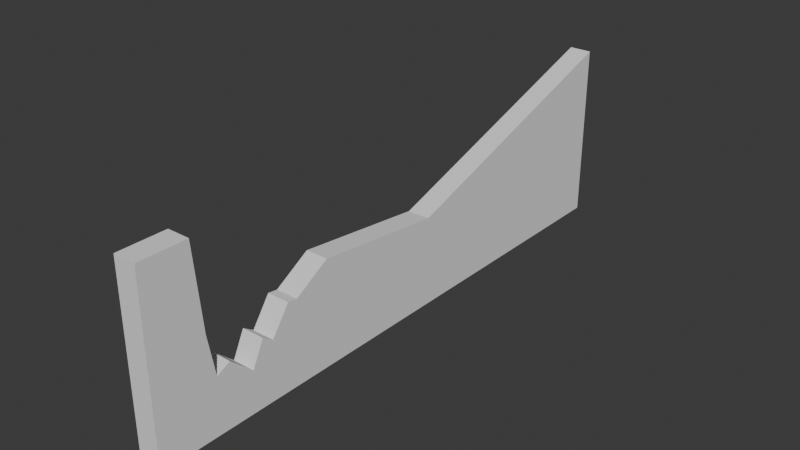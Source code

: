 # Source: wall.blend  (saved by Blender 5.2.44; exported with 4.5.12 LTS)
import bpy
from mathutils import Matrix  # noqa: F401  (used for matrix-valued properties, if any)

bpy.ops.wm.read_factory_settings(use_empty=True)
scene = bpy.context.scene
scene.name = 'Scene'

# ---- collections
col_collection = bpy.data.collections.new('Collection'); scene.collection.children.link(col_collection)

# ---- world
world_world = bpy.data.worlds.new('World'); scene.world = world_world
world_world.use_nodes = True; world_world.node_tree.nodes.clear()
_N = world_world.node_tree.nodes; _L = world_world.node_tree.links
n0 = _N.new('ShaderNodeOutputWorld'); n0.name = 'World Output'; n0.location = (300, 300)
n1 = _N.new('ShaderNodeBackground'); n1.name = 'Background'; n1.location = (10, 300)
n1.inputs[0].default_value = (0.05088, 0.05088, 0.05088, 1.0)
_L.new(n1.outputs[0], n0.inputs[0])
n0.is_active_output = True
world_world.color = (0.05088, 0.05088, 0.05088)
world_world.sun_shadow_jitter_overblur = 0.0

# ---- meshes
me_cube = bpy.data.meshes.new('Cube')
me_cube.from_pydata([(-1.0, -1.0, -1.0), (-1.0, -1.0, 0.9931), (-1.0, 1.0, -1.0), (-1.0, 1.0, 0.9931), (1.0, -1.0, -1.0), (1.0, -1.0, 0.9931), (1.0, 1.0, -1.0), (1.0, 1.0, 0.9931), (-1.0, -0.298, -1.0), (-1.0, -0.3658, -1.0), (-1.0, -0.5226, -1.0), (-1.0, -0.7429, -1.0), (-1.0, -0.8374, -1.0), (-1.0, -0.8374, 0.9931), (-1.0, -0.7429, -0.316), (-1.0, -0.5226, -0.06227), (-1.0, -0.3658, 0.1624), (-1.0, 0.09065, -0.001405), (1.0, -0.8374, -1.0), (1.0, -0.7429, -1.0), (1.0, -0.5226, -1.0), (1.0, -0.3658, -1.0), (1.0, -0.298, -1.0), (1.0, 0.09065, -0.001405), (1.0, -0.3658, 0.1624), (1.0, -0.5226, -0.06227), (1.0, -0.7429, -0.316), (1.0, -0.8374, 0.9931), (-1.0, -0.4888, -1.0), (-1.0, -0.4888, -0.07687), (1.0, -0.4888, -1.0), (1.0, -0.4888, -0.07687), (-1.0, -0.5855, -1.0), (-1.0, -0.6229, -1.0), (-1.0, -0.6635, -1.0), (-1.0, -0.6635, -0.5472), (-1.0, -0.6229, -0.2754), (-1.0, -0.5855, -0.3543), (1.0, -0.6635, -1.0), (1.0, -0.6229, -1.0), (1.0, -0.5855, -1.0), (1.0, -0.5855, -0.3543), (1.0, -0.6229, -0.2754), (1.0, -0.6635, -0.5472), (-1.0, -0.7897, -1.0), (-1.0, -0.8136, -1.0), (-1.0, -0.8136, 0.06305), (-1.0, -0.7897, -0.391), (1.0, -0.8136, -1.0), (1.0, -0.7897, -1.0), (1.0, -0.7897, -0.391), (1.0, -0.8136, 0.06305)], [], [(8, 17, 3, 2), (2, 3, 7, 6), (18, 27, 5, 4), (4, 5, 1, 0), (12, 18, 4, 0), (27, 13, 1, 5), (7, 3, 17, 23), (23, 17, 16, 24), (31, 29, 15, 25), (43, 35, 14, 26), (51, 46, 13, 27), (2, 6, 22, 8), (8, 22, 21, 9), (28, 30, 20, 10), (34, 38, 19, 11), (45, 48, 18, 12), (6, 7, 23, 22), (22, 23, 24, 21), (30, 31, 25, 20), (38, 43, 26, 19), (48, 51, 27, 18), (0, 1, 13, 12), (44, 47, 14, 11), (32, 37, 15, 10), (28, 29, 16, 9), (9, 16, 17, 8), (10, 15, 29, 28), (21, 24, 31, 30), (9, 21, 30, 28), (24, 16, 29, 31), (11, 14, 35, 34), (34, 35, 36, 33), (33, 36, 37, 32), (20, 25, 41, 40), (40, 41, 42, 39), (39, 42, 43, 38), (10, 20, 40, 32), (32, 40, 39, 33), (33, 39, 38, 34), (25, 15, 37, 41), (41, 37, 36, 42), (42, 36, 35, 43), (12, 13, 46, 45), (45, 46, 47, 44), (19, 26, 50, 49), (49, 50, 51, 48), (11, 19, 49, 44), (44, 49, 48, 45), (26, 14, 47, 50), (50, 47, 46, 51)])
_uv = me_cube.uv_layers.new(name='UVMap')
_uv.uv.foreach_set('vector', [0.375, 0.2083, 0.625, 0.2083, 0.625, 0.25, 0.375, 0.25, 0.375, 0.25, 0.625, 0.25, 0.625, 0.5, 0.375, 0.5, 0.375, 0.7083, 0.625, 0.7083, 0.625, 0.75, 0.375, 0.75, 0.375, 0.75, 0.625, 0.75, 0.625, 1.0, 0.375, 1.0, 0.125, 0.7083, 0.375, 0.7083, 0.375, 0.75, 0.125, 0.75, 0.625, 0.7083, 0.875, 0.7083, 0.875, 0.75, 0.625, 0.75, 0.625, 0.5, 0.875, 0.5, 0.875, 0.5417, 0.625, 0.5417, 0.625, 0.5417, 0.875, 0.5417, 0.875, 0.5833, 0.625, 0.5833, 0.625, 0.6042, 0.875, 0.6042, 0.875, 0.625, 0.625, 0.625, 0.625, 0.6562, 0.875, 0.6562, 0.875, 0.6667, 0.625, 0.6667, 0.625, 0.6944, 0.875, 0.6944, 0.875, 0.7083, 0.625, 0.7083, 0.125, 0.5, 0.375, 0.5, 0.375, 0.5417, 0.125, 0.5417, 0.125, 0.5417, 0.375, 0.5417, 0.375, 0.5833, 0.125, 0.5833, 0.125, 0.6042, 0.375, 0.6042, 0.375, 0.625, 0.125, 0.625, 0.125, 0.6562, 0.375, 0.6562, 0.375, 0.6667, 0.125, 0.6667, 0.125, 0.6944, 0.375, 0.6944, 0.375, 0.7083, 0.125, 0.7083, 0.375, 0.5, 0.625, 0.5, 0.625, 0.5417, 0.375, 0.5417, 0.375, 0.5417, 0.625, 0.5417, 0.625, 0.5833, 0.375, 0.5833, 0.375, 0.6042, 0.625, 0.6042, 0.625, 0.625, 0.375, 0.625, 0.375, 0.6562, 0.625, 0.6562, 0.625, 0.6667, 0.375, 0.6667, 0.375, 0.6944, 0.625, 0.6944, 0.625, 0.7083, 0.375, 0.7083, 0.375, 0.0, 0.625, 0.0, 0.625, 0.04167, 0.375, 0.04167, 0.375, 0.06944, 0.625, 0.06944, 0.625, 0.08333, 0.375, 0.08333, 0.375, 0.1146, 0.625, 0.1146, 0.625, 0.125, 0.375, 0.125, 0.375, 0.1458, 0.625, 0.1458, 0.625, 0.1667, 0.375, 0.1667, 0.375, 0.1667, 0.625, 0.1667, 0.625, 0.2083, 0.375, 0.2083, 0.375, 0.125, 0.625, 0.125, 0.625, 0.1458, 0.375, 0.1458, 0.375, 0.5833, 0.625, 0.5833, 0.625, 0.6042, 0.375, 0.6042, 0.125, 0.5833, 0.375, 0.5833, 0.375, 0.6042, 0.125, 0.6042, 0.625, 0.5833, 0.875, 0.5833, 0.875, 0.6042, 0.625, 0.6042, 0.375, 0.08333, 0.625, 0.08333, 0.625, 0.09375, 0.375, 0.09375, 0.375, 0.09375, 0.625, 0.09375, 0.625, 0.1042, 0.375, 0.1042, 0.375, 0.1042, 0.625, 0.1042, 0.625, 0.1146, 0.375, 0.1146, 0.375, 0.625, 0.625, 0.625, 0.625, 0.6354, 0.375, 0.6354, 0.375, 0.6354, 0.625, 0.6354, 0.625, 0.6458, 0.375, 0.6458, 0.375, 0.6458, 0.625, 0.6458, 0.625, 0.6562, 0.375, 0.6562, 0.125, 0.625, 0.375, 0.625, 0.375, 0.6354, 0.125, 0.6354, 0.125, 0.6354, 0.375, 0.6354, 0.375, 0.6458, 0.125, 0.6458, 0.125, 0.6458, 0.375, 0.6458, 0.375, 0.6562, 0.125, 0.6562, 0.625, 0.625, 0.875, 0.625, 0.875, 0.6354, 0.625, 0.6354, 0.625, 0.6354, 0.875, 0.6354, 0.875, 0.6458, 0.625, 0.6458, 0.625, 0.6458, 0.875, 0.6458, 0.875, 0.6562, 0.625, 0.6562, 0.375, 0.04167, 0.625, 0.04167, 0.625, 0.05556, 0.375, 0.05556, 0.375, 0.05556, 0.625, 0.05556, 0.625, 0.06944, 0.375, 0.06944, 0.375, 0.6667, 0.625, 0.6667, 0.625, 0.6806, 0.375, 0.6806, 0.375, 0.6806, 0.625, 0.6806, 0.625, 0.6944, 0.375, 0.6944, 0.125, 0.6667, 0.375, 0.6667, 0.375, 0.6806, 0.125, 0.6806, 0.125, 0.6806, 0.375, 0.6806, 0.375, 0.6944, 0.125, 0.6944, 0.625, 0.6667, 0.875, 0.6667, 0.875, 0.6806, 0.625, 0.6806, 0.625, 0.6806, 0.875, 0.6806, 0.875, 0.6944, 0.625, 0.6944])
me_cube.update()

# ---- objects
ob_cube = bpy.data.objects.new('Cube', me_cube)

# ---- transforms, parenting, visibility, modifiers, constraints
ob_cube.location = (0.0, 0.0, 0.0)
ob_cube.scale = (0.5, 13.0, 4.0)

# ---- collection membership
col_collection.objects.link(ob_cube)

# ---- scene / render settings (as saved in the file)
scene.frame_start = 1; scene.frame_end = 250; scene.frame_set(1)
scene.render.engine = 'BLENDER_EEVEE_NEXT'
scene.render.bake_bias = 0.0
scene.render.bake_samples = 0
scene.eevee.fast_gi_thickness_far = 0.0
bpy.context.view_layer.update()

# ---- added for rendering (the .blend has no active camera and no usable light): camera, sun
cam_auto = bpy.data.cameras.new('AutoCamera')
cam_auto.lens = 50.0
cam_auto.sensor_width = 36.0
cam_auto.clip_end = 1000.0
ob_auto_camera = bpy.data.objects.new('AutoCamera', cam_auto)
scene.collection.objects.link(ob_auto_camera)
ob_auto_camera.location = (25.1783, -30.214, 20.1288)
ob_auto_camera.rotation_euler = (1.09748, -7.21219e-08, 0.694738)
scene.camera = ob_auto_camera
light_auto_sun = bpy.data.lights.new('AutoSun', 'SUN')
light_auto_sun.energy = 3.0
light_auto_sun.angle = 0.0523599
ob_auto_sun = bpy.data.objects.new('AutoSun', light_auto_sun)
scene.collection.objects.link(ob_auto_sun)
ob_auto_sun.rotation_euler = (0.872665, 0.174533, 0.523599)
bpy.context.view_layer.update()
